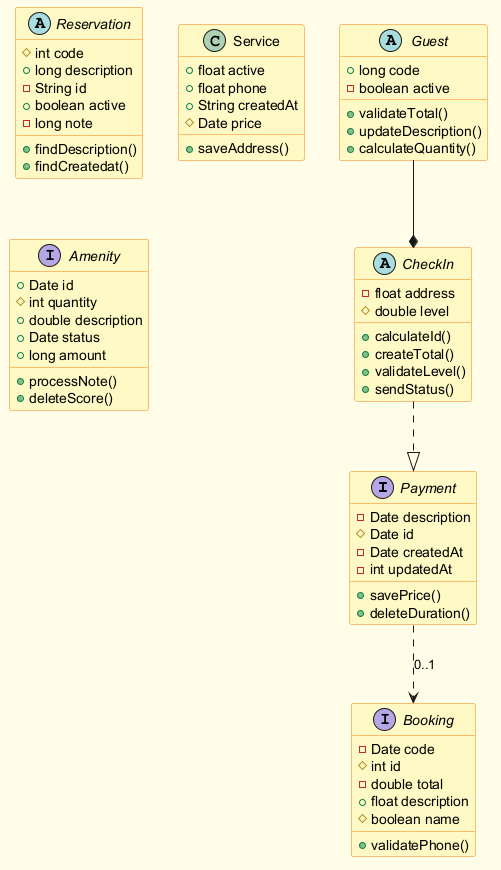

The diagram above was rendered by PlantUML. Its source (embedded in the PNG):
@startuml
skinparam backgroundColor #FFFDE7
skinparam classBackgroundColor #FFF9C4
skinparam classBorderColor #F57F17
interface Payment {
  -Date description
  #Date id
  -Date createdAt
  -int updatedAt
  +savePrice()
  +deleteDuration()
}
interface Booking {
  -Date code
  #int id
  -double total
  +float description
  #boolean name
  +validatePhone()
}
abstract class Reservation {
  #int code
  +long description
  -String id
  +boolean active
  -long note
  +findDescription()
  +findCreatedat()
}
abstract class Guest {
  +long code
  -boolean active
  +validateTotal()
  +updateDescription()
  +calculateQuantity()
}
class Service {
  +float active
  +float phone
  +String createdAt
  #Date price
  +saveAddress()
}
abstract class CheckIn {
  -float address
  #double level
  +calculateId()
  +createTotal()
  +validateLevel()
  +sendStatus()
}
interface Amenity {
  +Date id
  #int quantity
  +double description
  +Date status
  +long amount
  +processNote()
  +deleteScore()
}
Payment ..> Booking : "0..1"
Guest --* CheckIn
CheckIn ..|> Payment
@enduml